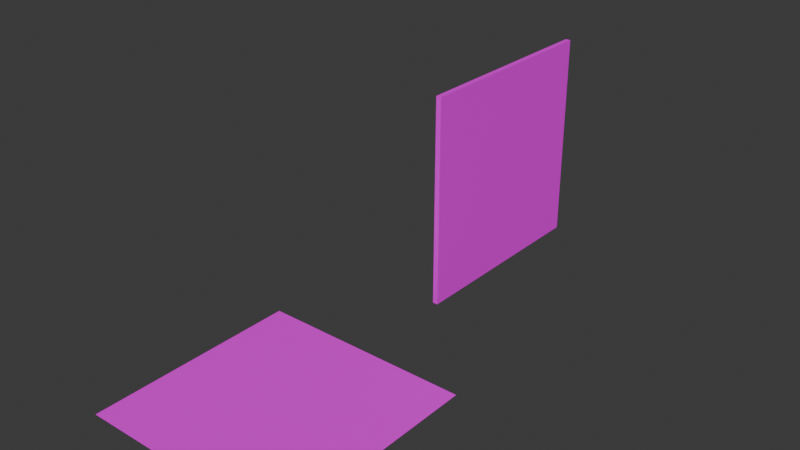 # Source: BunkerSet.blend  (saved by Blender 4.0.36; exported with 4.5.12 LTS)
import bpy
from mathutils import Matrix  # noqa: F401  (used for matrix-valued properties, if any)

bpy.ops.wm.read_factory_settings(use_empty=True)
scene = bpy.context.scene
scene.name = 'Scene'

# ---- collections
col_collection = bpy.data.collections.new('Collection'); scene.collection.children.link(col_collection)

# ---- images (referenced by path relative to the original .blend; pixels are not part of the script)
import os
ASSET_DIR = os.environ.get("B2B_ASSET_DIR", "")  # directory of the original .blend (textures are referenced by path, not embedded)
HERE = os.path.dirname(os.path.abspath(__file__))  # packed textures are extracted next to this script under _unpacked/

def load_image(name, relpath, width, height, colorspace="sRGB"):
    """Load a texture the original file referenced (path relative to the .blend, or extracted next to this script)."""
    p = next((c for c in (os.path.join(HERE, relpath), os.path.join(ASSET_DIR, relpath)) if relpath and os.path.exists(c)), "")
    if p:
        img = bpy.data.images.load(p, check_existing=True)
        img.name = name
    else:  # same state as the original file: an image datablock whose file is absent (Cycles renders it pink)
        img = bpy.data.images.new(name, width, height)
        img.source = "FILE"
        img.filepath = "//" + (relpath or name)
    img.colorspace_settings.name = colorspace
    return img
img_concrete030_4k_jpg_color_jpg = load_image('Concrete030_4K-JPG_Color.jpg', 'Concrete030_4K-JPG_Color.jpg', 1024, 1024, 'sRGB')
img_concrete030_4k_jpg_normalgl_jpg = load_image('Concrete030_4K-JPG_NormalGL.jpg', 'Concrete030_4K-JPG_NormalGL.jpg', 1024, 1024, 'sRGB')

# ---- materials (node trees are filled in below, after node groups)
mat_material_001 = bpy.data.materials.new('Material.001')
mat_material_001.use_transparent_shadow = False

# ---- material node trees
mat_material_001.use_nodes = True; mat_material_001.node_tree.nodes.clear()
_N = mat_material_001.node_tree.nodes; _L = mat_material_001.node_tree.links
n0 = _N.new('ShaderNodeBsdfPrincipled'); n0.name = 'Principled BSDF'; n0.location = (10, 300)
n0.inputs[3].default_value = 1.45
n1 = _N.new('ShaderNodeOutputMaterial'); n1.name = 'Material Output'; n1.location = (300, 300)
n2 = _N.new('ShaderNodeTexImage'); n2.name = 'Image Texture'; n2.location = (-440, 338)
n2.image = img_concrete030_4k_jpg_color_jpg
n3 = _N.new('ShaderNodeTexImage'); n3.name = 'Image Texture.001'; n3.location = (-437, 23)
n3.image = img_concrete030_4k_jpg_normalgl_jpg
n4 = _N.new('ShaderNodeBump'); n4.name = 'Bump'; n4.location = (-140, 8)
n4.inputs[0].default_value = 0.725
n4.inputs[1].default_value = 1.0
n4.inputs[2].default_value = 1.0
_L.new(n0.outputs[0], n1.inputs[0])
_L.new(n2.outputs[0], n0.inputs[0])
_L.new(n4.outputs[0], n0.inputs[5])
_L.new(n3.outputs[0], n4.inputs[3])
n1.is_active_output = True

# ---- world
world_world = bpy.data.worlds.new('World'); scene.world = world_world
world_world.use_nodes = True; world_world.node_tree.nodes.clear()
_N = world_world.node_tree.nodes; _L = world_world.node_tree.links
n0 = _N.new('ShaderNodeOutputWorld'); n0.name = 'World Output'; n0.location = (300, 300)
n1 = _N.new('ShaderNodeBackground'); n1.name = 'Background'; n1.location = (10, 300)
n1.inputs[0].default_value = (0.05088, 0.05088, 0.05088, 1.0)
_L.new(n1.outputs[0], n0.inputs[0])
n0.is_active_output = True
world_world.color = (0.05088, 0.05088, 0.05088)
world_world.use_sun_shadow = False
world_world.sun_shadow_jitter_overblur = 0.0

# ---- meshes
me_plane = bpy.data.meshes.new('Plane')
me_plane.from_pydata([(-1.0, -1.0, 0.0), (1.0, -1.0, 0.0), (-1.0, 1.0, 0.0), (1.0, 1.0, 0.0)], [], [(0, 1, 3, 2)])
_uv = me_plane.uv_layers.new(name='UVMap')
_uv.uv.foreach_set('vector', [0.0, 0.0, 1.0, 0.0, 1.0, 1.0, 0.0, 1.0])
me_plane.materials.append(mat_material_001)
me_plane.update()
me_plane_001 = bpy.data.meshes.new('Plane.001')
me_plane_001.from_pydata([(-2.0, -1.0, -0.025), (-1.887e-09, -1.0, -0.025), (-2.0, 1.0, -0.025), (-1.887e-09, 1.0, -0.025), (-2.0, -1.0, 0.025), (5.662e-09, -1.0, 0.025), (-2.0, 1.0, 0.025), (5.662e-09, 1.0, 0.025)], [], [(0, 2, 3, 1), (4, 5, 7, 6), (1, 3, 7, 5), (2, 0, 4, 6), (3, 2, 6, 7), (0, 1, 5, 4)])
_uv = me_plane_001.uv_layers.new(name='UVMap')
_uv.uv.foreach_set('vector', [1.0, -5.96e-08, -5.96e-08, 0.0, 0.0, 1.0, 1.0, 1.0, 1.0, -5.96e-08, 1.0, 1.0, 0.0, 1.0, -5.96e-08, 0.0, 0.05, 1.0, 0.05, -2.186e-09, 0.075, -3.278e-09, 0.075, 1.0, 0.075, 1.0, 0.075, -3.278e-09, 0.1, -4.371e-09, 0.1, 1.0, 4.464e-08, 1.0, 9.313e-10, -4.071e-17, 0.025, -1.093e-09, 0.025, 1.0, 0.025, 1.0, 0.025, -3.814e-10, 0.05, -1.474e-09, 0.05, 1.0])
me_plane_001.materials.append(mat_material_001)
me_plane_001.update()

# ---- objects
ob_bunker_ground_01 = bpy.data.objects.new('Bunker_Ground_01', me_plane)
ob_bunker_wall_01 = bpy.data.objects.new('Bunker_Wall_01', me_plane_001)

# ---- transforms, parenting, visibility, modifiers, constraints
ob_bunker_ground_01.location = (0.0, 0.0, 0.0)
ob_bunker_wall_01.location = (0.0, 3.0, 0.0)
ob_bunker_wall_01.rotation_euler = (-0.0, 1.571, 0.0)

# ---- collection membership
col_collection.objects.link(ob_bunker_ground_01)
col_collection.objects.link(ob_bunker_wall_01)

# ---- scene / render settings (as saved in the file)
scene.frame_start = 1; scene.frame_end = 250; scene.frame_set(1)
scene.render.engine = 'BLENDER_EEVEE_NEXT'
scene.cycles.sampling_pattern = 'TABULATED_SOBOL'
bpy.context.view_layer.update()

# ---- added for rendering (the .blend has no active camera and no usable light): camera, sun
cam_auto = bpy.data.cameras.new('AutoCamera')
cam_auto.lens = 50.0
cam_auto.sensor_width = 36.0
cam_auto.clip_end = 1000.0
ob_auto_camera = bpy.data.objects.new('AutoCamera', cam_auto)
scene.collection.objects.link(ob_auto_camera)
ob_auto_camera.location = (5.31501, -4.87801, 5.25201)
ob_auto_camera.rotation_euler = (1.09748, -7.21219e-08, 0.694738)
scene.camera = ob_auto_camera
light_auto_sun = bpy.data.lights.new('AutoSun', 'SUN')
light_auto_sun.energy = 3.0
light_auto_sun.angle = 0.0523599
ob_auto_sun = bpy.data.objects.new('AutoSun', light_auto_sun)
scene.collection.objects.link(ob_auto_sun)
ob_auto_sun.rotation_euler = (0.872665, 0.174533, 0.523599)
bpy.context.view_layer.update()
